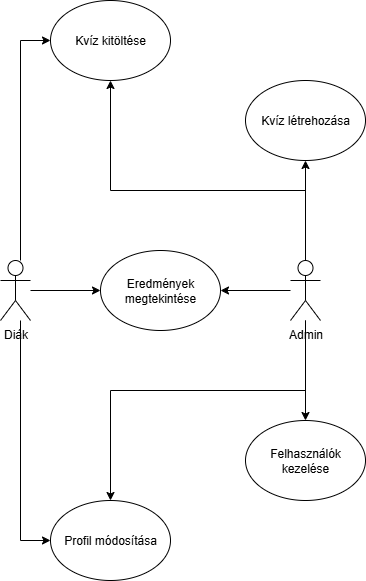

The diagram above was exported from draw.io. Its source (the exported page's mxGraphModel, read from the mxfile embedded in the PNG):
<mxGraphModel dx="1418" dy="764" grid="1" gridSize="10" guides="1" tooltips="1" connect="1" arrows="1" fold="1" page="1" pageScale="1" pageWidth="850" pageHeight="1100" math="0" shadow="0">
  <root>
    <mxCell id="0" />
    <mxCell id="1" parent="0" />
    <mxCell id="Fj9MKIAo2kuxakOrMCBr-12" style="edgeStyle=orthogonalEdgeStyle;rounded=0;orthogonalLoop=1;jettySize=auto;html=1;entryX=0.5;entryY=1;entryDx=0;entryDy=0;" edge="1" parent="1" source="Fj9MKIAo2kuxakOrMCBr-1" target="Fj9MKIAo2kuxakOrMCBr-7">
      <mxGeometry relative="1" as="geometry" />
    </mxCell>
    <mxCell id="Fj9MKIAo2kuxakOrMCBr-13" style="edgeStyle=orthogonalEdgeStyle;rounded=0;orthogonalLoop=1;jettySize=auto;html=1;" edge="1" parent="1" source="Fj9MKIAo2kuxakOrMCBr-1" target="Fj9MKIAo2kuxakOrMCBr-8">
      <mxGeometry relative="1" as="geometry" />
    </mxCell>
    <mxCell id="Fj9MKIAo2kuxakOrMCBr-14" style="edgeStyle=orthogonalEdgeStyle;rounded=0;orthogonalLoop=1;jettySize=auto;html=1;entryX=1;entryY=0.5;entryDx=0;entryDy=0;" edge="1" parent="1" source="Fj9MKIAo2kuxakOrMCBr-1" target="Fj9MKIAo2kuxakOrMCBr-5">
      <mxGeometry relative="1" as="geometry" />
    </mxCell>
    <mxCell id="Fj9MKIAo2kuxakOrMCBr-15" style="edgeStyle=orthogonalEdgeStyle;rounded=0;orthogonalLoop=1;jettySize=auto;html=1;entryX=0.5;entryY=1;entryDx=0;entryDy=0;" edge="1" parent="1" source="Fj9MKIAo2kuxakOrMCBr-1" target="Fj9MKIAo2kuxakOrMCBr-4">
      <mxGeometry relative="1" as="geometry">
        <Array as="points">
          <mxPoint x="525" y="240" />
          <mxPoint x="330" y="240" />
        </Array>
      </mxGeometry>
    </mxCell>
    <mxCell id="Fj9MKIAo2kuxakOrMCBr-16" style="edgeStyle=orthogonalEdgeStyle;rounded=0;orthogonalLoop=1;jettySize=auto;html=1;entryX=0.5;entryY=0;entryDx=0;entryDy=0;" edge="1" parent="1" source="Fj9MKIAo2kuxakOrMCBr-1" target="Fj9MKIAo2kuxakOrMCBr-6">
      <mxGeometry relative="1" as="geometry">
        <Array as="points">
          <mxPoint x="525" y="440" />
          <mxPoint x="330" y="440" />
        </Array>
      </mxGeometry>
    </mxCell>
    <mxCell id="Fj9MKIAo2kuxakOrMCBr-1" value="Admin" style="shape=umlActor;verticalLabelPosition=bottom;verticalAlign=top;html=1;outlineConnect=0;" vertex="1" parent="1">
      <mxGeometry x="510" y="310" width="30" height="60" as="geometry" />
    </mxCell>
    <mxCell id="Fj9MKIAo2kuxakOrMCBr-10" style="edgeStyle=orthogonalEdgeStyle;rounded=0;orthogonalLoop=1;jettySize=auto;html=1;" edge="1" parent="1" source="Fj9MKIAo2kuxakOrMCBr-2" target="Fj9MKIAo2kuxakOrMCBr-4">
      <mxGeometry relative="1" as="geometry">
        <Array as="points">
          <mxPoint x="240" y="340" />
          <mxPoint x="240" y="90" />
        </Array>
      </mxGeometry>
    </mxCell>
    <mxCell id="Fj9MKIAo2kuxakOrMCBr-11" style="edgeStyle=orthogonalEdgeStyle;rounded=0;orthogonalLoop=1;jettySize=auto;html=1;entryX=0;entryY=0.5;entryDx=0;entryDy=0;" edge="1" parent="1" source="Fj9MKIAo2kuxakOrMCBr-2" target="Fj9MKIAo2kuxakOrMCBr-6">
      <mxGeometry relative="1" as="geometry">
        <mxPoint x="240" y="590" as="targetPoint" />
        <Array as="points">
          <mxPoint x="240" y="340" />
          <mxPoint x="240" y="590" />
        </Array>
      </mxGeometry>
    </mxCell>
    <mxCell id="Fj9MKIAo2kuxakOrMCBr-17" style="edgeStyle=orthogonalEdgeStyle;rounded=0;orthogonalLoop=1;jettySize=auto;html=1;entryX=0;entryY=0.5;entryDx=0;entryDy=0;" edge="1" parent="1" source="Fj9MKIAo2kuxakOrMCBr-2" target="Fj9MKIAo2kuxakOrMCBr-5">
      <mxGeometry relative="1" as="geometry" />
    </mxCell>
    <mxCell id="Fj9MKIAo2kuxakOrMCBr-2" value="Diák" style="shape=umlActor;verticalLabelPosition=bottom;verticalAlign=top;html=1;outlineConnect=0;" vertex="1" parent="1">
      <mxGeometry x="220" y="310" width="30" height="60" as="geometry" />
    </mxCell>
    <mxCell id="Fj9MKIAo2kuxakOrMCBr-4" value="Kvíz kitöltése" style="ellipse;whiteSpace=wrap;html=1;" vertex="1" parent="1">
      <mxGeometry x="270" y="50" width="120" height="80" as="geometry" />
    </mxCell>
    <mxCell id="Fj9MKIAo2kuxakOrMCBr-5" value="Eredmények megtekintése" style="ellipse;whiteSpace=wrap;html=1;" vertex="1" parent="1">
      <mxGeometry x="320" y="300" width="120" height="80" as="geometry" />
    </mxCell>
    <mxCell id="Fj9MKIAo2kuxakOrMCBr-6" value="Profil módosítása" style="ellipse;whiteSpace=wrap;html=1;" vertex="1" parent="1">
      <mxGeometry x="270" y="550" width="120" height="80" as="geometry" />
    </mxCell>
    <mxCell id="Fj9MKIAo2kuxakOrMCBr-7" value="Kvíz létrehozása" style="ellipse;whiteSpace=wrap;html=1;" vertex="1" parent="1">
      <mxGeometry x="465" y="130" width="120" height="80" as="geometry" />
    </mxCell>
    <mxCell id="Fj9MKIAo2kuxakOrMCBr-8" value="Felhasználók kezelése" style="ellipse;whiteSpace=wrap;html=1;" vertex="1" parent="1">
      <mxGeometry x="465" y="470" width="120" height="80" as="geometry" />
    </mxCell>
  </root>
</mxGraphModel>